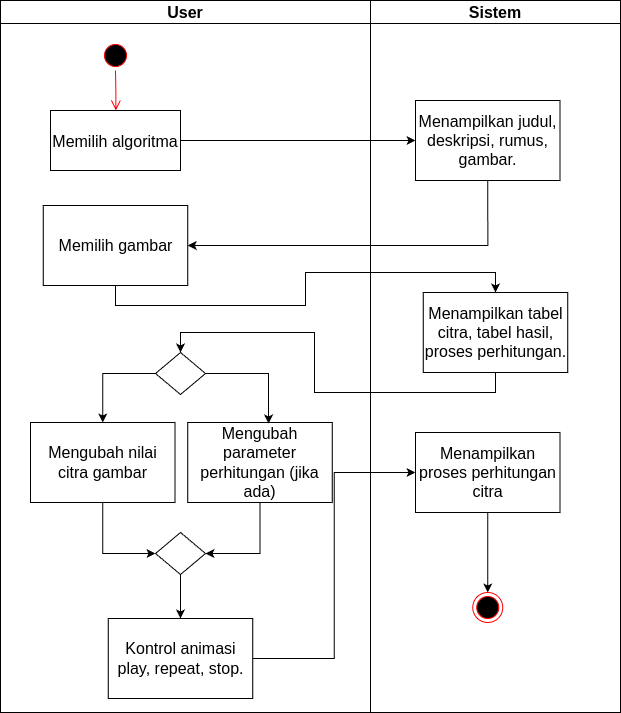

The diagram above was exported from draw.io. Its source (the exported page's mxGraphModel, read from the mxfile embedded in the PNG):
<mxGraphModel dx="1687" dy="920" grid="1" gridSize="10" guides="1" tooltips="1" connect="1" arrows="1" fold="1" page="1" pageScale="1" pageWidth="1169" pageHeight="826" background="none" math="0" shadow="0">
  <root>
    <mxCell id="0" />
    <mxCell id="1" parent="0" />
    <mxCell id="2" value="User" style="swimlane;whiteSpace=wrap;fontSize=16;" parent="1" vertex="1">
      <mxGeometry x="140" y="128" width="370" height="712" as="geometry" />
    </mxCell>
    <mxCell id="5" value="" style="ellipse;shape=startState;fillColor=#000000;strokeColor=#ff0000;fontSize=16;" parent="2" vertex="1">
      <mxGeometry x="100" y="40" width="30" height="30" as="geometry" />
    </mxCell>
    <mxCell id="6" value="" style="edgeStyle=elbowEdgeStyle;elbow=horizontal;verticalAlign=bottom;endArrow=open;endSize=8;strokeColor=#FF0000;endFill=1;rounded=0;fontSize=16;" parent="2" source="5" target="7" edge="1">
      <mxGeometry x="100" y="40" as="geometry">
        <mxPoint x="115" y="110" as="targetPoint" />
      </mxGeometry>
    </mxCell>
    <mxCell id="7" value="Memilih algoritma" style="fontSize=16;" parent="2" vertex="1">
      <mxGeometry x="50" y="110" width="130" height="60" as="geometry" />
    </mxCell>
    <mxCell id="qdt8fQxZFipeebuiV41x-45" value="Memilih gambar" style="fontSize=16;verticalAlign=middle;whiteSpace=wrap;" parent="2" vertex="1">
      <mxGeometry x="42.75" y="205" width="144.5" height="80" as="geometry" />
    </mxCell>
    <mxCell id="isQFGQxlOqlt_QFvucwX-44" style="edgeStyle=orthogonalEdgeStyle;rounded=0;orthogonalLoop=1;jettySize=auto;html=1;exitX=0.5;exitY=1;exitDx=0;exitDy=0;entryX=0;entryY=0.5;entryDx=0;entryDy=0;" edge="1" parent="2" source="qdt8fQxZFipeebuiV41x-49" target="isQFGQxlOqlt_QFvucwX-40">
      <mxGeometry relative="1" as="geometry" />
    </mxCell>
    <mxCell id="qdt8fQxZFipeebuiV41x-49" value="Mengubah nilai citra gambar" style="fontSize=16;verticalAlign=middle;whiteSpace=wrap;" parent="2" vertex="1">
      <mxGeometry x="30" y="422" width="144.5" height="80" as="geometry" />
    </mxCell>
    <mxCell id="isQFGQxlOqlt_QFvucwX-43" style="edgeStyle=orthogonalEdgeStyle;rounded=0;orthogonalLoop=1;jettySize=auto;html=1;exitX=0.5;exitY=1;exitDx=0;exitDy=0;entryX=1;entryY=0.5;entryDx=0;entryDy=0;" edge="1" parent="2" source="qdt8fQxZFipeebuiV41x-51" target="isQFGQxlOqlt_QFvucwX-40">
      <mxGeometry relative="1" as="geometry" />
    </mxCell>
    <mxCell id="qdt8fQxZFipeebuiV41x-51" value="Mengubah parameter perhitungan (jika ada)" style="fontSize=16;verticalAlign=middle;whiteSpace=wrap;" parent="2" vertex="1">
      <mxGeometry x="187.25" y="422" width="144.5" height="80" as="geometry" />
    </mxCell>
    <mxCell id="qdt8fQxZFipeebuiV41x-53" value="Kontrol animasi play, repeat, stop." style="fontSize=16;verticalAlign=middle;whiteSpace=wrap;" parent="2" vertex="1">
      <mxGeometry x="107.75" y="618" width="144.5" height="80" as="geometry" />
    </mxCell>
    <mxCell id="isQFGQxlOqlt_QFvucwX-42" style="edgeStyle=orthogonalEdgeStyle;rounded=0;orthogonalLoop=1;jettySize=auto;html=1;exitX=0;exitY=0.5;exitDx=0;exitDy=0;entryX=0.5;entryY=0;entryDx=0;entryDy=0;" edge="1" parent="2" source="isQFGQxlOqlt_QFvucwX-38" target="qdt8fQxZFipeebuiV41x-49">
      <mxGeometry relative="1" as="geometry" />
    </mxCell>
    <mxCell id="isQFGQxlOqlt_QFvucwX-38" value="" style="rhombus;whiteSpace=wrap;html=1;" vertex="1" parent="2">
      <mxGeometry x="155" y="352" width="50" height="42" as="geometry" />
    </mxCell>
    <mxCell id="isQFGQxlOqlt_QFvucwX-45" style="edgeStyle=orthogonalEdgeStyle;rounded=0;orthogonalLoop=1;jettySize=auto;html=1;exitX=0.5;exitY=1;exitDx=0;exitDy=0;entryX=0.5;entryY=0;entryDx=0;entryDy=0;" edge="1" parent="2" source="isQFGQxlOqlt_QFvucwX-40" target="qdt8fQxZFipeebuiV41x-53">
      <mxGeometry relative="1" as="geometry" />
    </mxCell>
    <mxCell id="isQFGQxlOqlt_QFvucwX-40" value="" style="rhombus;whiteSpace=wrap;html=1;" vertex="1" parent="2">
      <mxGeometry x="155" y="532" width="50" height="42" as="geometry" />
    </mxCell>
    <mxCell id="isQFGQxlOqlt_QFvucwX-41" style="edgeStyle=orthogonalEdgeStyle;rounded=0;orthogonalLoop=1;jettySize=auto;html=1;exitX=1;exitY=0.5;exitDx=0;exitDy=0;entryX=0.559;entryY=0.013;entryDx=0;entryDy=0;entryPerimeter=0;" edge="1" parent="2" source="isQFGQxlOqlt_QFvucwX-38" target="qdt8fQxZFipeebuiV41x-51">
      <mxGeometry relative="1" as="geometry" />
    </mxCell>
    <mxCell id="3" value="Sistem" style="swimlane;whiteSpace=wrap;fontSize=16;" parent="1" vertex="1">
      <mxGeometry x="510" y="128" width="250" height="712" as="geometry" />
    </mxCell>
    <mxCell id="38" value="" style="ellipse;shape=endState;fillColor=#000000;strokeColor=#ff0000;fontSize=16;" parent="3" vertex="1">
      <mxGeometry x="102.25" y="592" width="30" height="30" as="geometry" />
    </mxCell>
    <mxCell id="qdt8fQxZFipeebuiV41x-41" value="Menampilkan judul, deskripsi, rumus, gambar." style="fontSize=16;verticalAlign=middle;whiteSpace=wrap;" parent="3" vertex="1">
      <mxGeometry x="45" y="100" width="144.5" height="80" as="geometry" />
    </mxCell>
    <mxCell id="qdt8fQxZFipeebuiV41x-47" value="Menampilkan tabel citra, tabel hasil, proses perhitungan." style="fontSize=16;verticalAlign=middle;whiteSpace=wrap;" parent="3" vertex="1">
      <mxGeometry x="52.75" y="292" width="144.5" height="80" as="geometry" />
    </mxCell>
    <mxCell id="qdt8fQxZFipeebuiV41x-57" style="edgeStyle=orthogonalEdgeStyle;rounded=0;orthogonalLoop=1;jettySize=auto;html=1;exitX=0.5;exitY=1;exitDx=0;exitDy=0;" parent="3" source="qdt8fQxZFipeebuiV41x-55" target="38" edge="1">
      <mxGeometry relative="1" as="geometry" />
    </mxCell>
    <mxCell id="qdt8fQxZFipeebuiV41x-55" value="Menampilkan proses perhitungan citra" style="fontSize=16;verticalAlign=middle;whiteSpace=wrap;" parent="3" vertex="1">
      <mxGeometry x="45" y="432" width="144.5" height="80" as="geometry" />
    </mxCell>
    <mxCell id="qdt8fQxZFipeebuiV41x-44" style="edgeStyle=orthogonalEdgeStyle;rounded=0;orthogonalLoop=1;jettySize=auto;html=1;exitX=1;exitY=0.5;exitDx=0;exitDy=0;entryX=0;entryY=0.5;entryDx=0;entryDy=0;" parent="1" source="7" target="qdt8fQxZFipeebuiV41x-41" edge="1">
      <mxGeometry relative="1" as="geometry" />
    </mxCell>
    <mxCell id="qdt8fQxZFipeebuiV41x-46" style="edgeStyle=orthogonalEdgeStyle;rounded=0;orthogonalLoop=1;jettySize=auto;html=1;exitX=0.5;exitY=1;exitDx=0;exitDy=0;entryX=1;entryY=0.5;entryDx=0;entryDy=0;" parent="1" source="qdt8fQxZFipeebuiV41x-41" target="qdt8fQxZFipeebuiV41x-45" edge="1">
      <mxGeometry relative="1" as="geometry" />
    </mxCell>
    <mxCell id="qdt8fQxZFipeebuiV41x-48" style="edgeStyle=orthogonalEdgeStyle;rounded=0;orthogonalLoop=1;jettySize=auto;html=1;exitX=0.5;exitY=1;exitDx=0;exitDy=0;entryX=0.5;entryY=0;entryDx=0;entryDy=0;" parent="1" source="qdt8fQxZFipeebuiV41x-45" target="qdt8fQxZFipeebuiV41x-47" edge="1">
      <mxGeometry relative="1" as="geometry" />
    </mxCell>
    <mxCell id="qdt8fQxZFipeebuiV41x-50" style="edgeStyle=orthogonalEdgeStyle;rounded=0;orthogonalLoop=1;jettySize=auto;html=1;exitX=0.5;exitY=1;exitDx=0;exitDy=0;entryX=0.5;entryY=0;entryDx=0;entryDy=0;" parent="1" source="qdt8fQxZFipeebuiV41x-47" target="isQFGQxlOqlt_QFvucwX-38" edge="1">
      <mxGeometry relative="1" as="geometry" />
    </mxCell>
    <mxCell id="qdt8fQxZFipeebuiV41x-56" style="edgeStyle=orthogonalEdgeStyle;rounded=0;orthogonalLoop=1;jettySize=auto;html=1;exitX=1;exitY=0.5;exitDx=0;exitDy=0;entryX=0;entryY=0.5;entryDx=0;entryDy=0;" parent="1" source="qdt8fQxZFipeebuiV41x-53" target="qdt8fQxZFipeebuiV41x-55" edge="1">
      <mxGeometry relative="1" as="geometry" />
    </mxCell>
  </root>
</mxGraphModel>